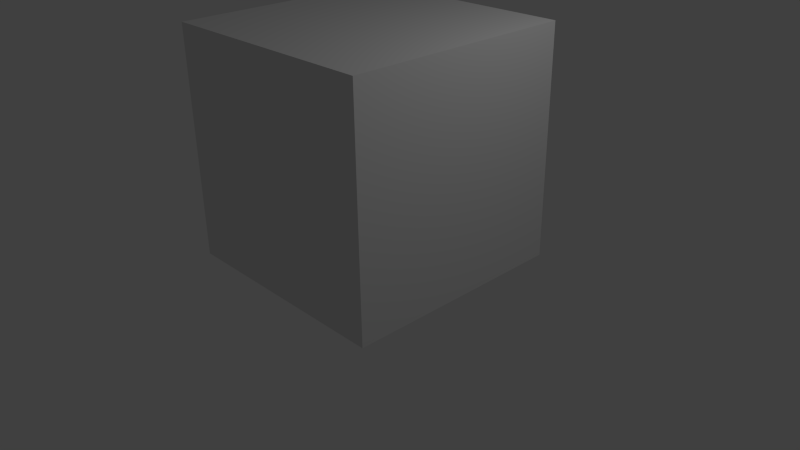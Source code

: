 # Source: Crate.blend  (saved by Blender 2.69.0; exported with 4.5.12 LTS)
import bpy
from mathutils import Matrix  # noqa: F401  (used for matrix-valued properties, if any)

bpy.ops.wm.read_factory_settings(use_empty=True)
scene = bpy.context.scene
scene.name = 'Scene'

# ---- collections
col_collection_1 = bpy.data.collections.new('Collection 1'); scene.collection.children.link(col_collection_1)

# ---- materials (node trees are filled in below, after node groups)
mat_material = bpy.data.materials.new('Material')
mat_material.alpha_threshold = 0.0
mat_material.use_transparent_shadow = False
mat_material.roughness = 0.5
mat_material.line_color = (0.0, 0.0, 0.0, 1.0)

# ---- material node trees

# ---- world
world_world = bpy.data.worlds.new('World'); scene.world = world_world
world_world.color = (0.05088, 0.05088, 0.05088)
world_world.use_sun_shadow = False
world_world.sun_shadow_jitter_overblur = 0.0
world_world.cycles.sampling_method = 'MANUAL'
world_world.cycles.sample_map_resolution = 256

# ---- cameras
cam_camera = bpy.data.cameras.new('Camera')
cam_camera.clip_end = 100.0
cam_camera.lens = 35.0
cam_camera.sensor_width = 32.0
cam_camera.sensor_height = 18.0
cam_camera.ortho_scale = 7.314
cam_camera.dof.focus_distance = 0.0
cam_camera.dof.aperture_fstop = 128.0

# ---- lights
light_lamp = bpy.data.lights.new('Lamp', 'POINT')
light_lamp.transmission_factor = 0.0
light_lamp.cutoff_distance = 30.0
light_lamp.energy = 100.0
light_lamp.shadow_buffer_clip_start = 1.001
light_lamp.shadow_soft_size = 0.1
light_lamp.shadow_maximum_resolution = 0.006
light_lamp.use_absolute_resolution = True
light_lamp.cycles.use_multiple_importance_sampling = False

# ---- meshes
me_cube = bpy.data.meshes.new('Cube')
me_cube.from_pydata([(0.5, 0.5, 2.98e-08), (0.5, -0.5, 2.98e-08), (-0.5, -0.5, 2.98e-08), (-0.5, 0.5, 2.98e-08), (0.5, 0.5, 1.0), (0.5, -0.5, 1.0), (-0.5, -0.5, 1.0), (-0.5, 0.5, 1.0)], [], [(0, 1, 2, 3), (4, 7, 6, 5), (0, 4, 5, 1), (1, 5, 6, 2), (2, 6, 7, 3), (4, 0, 3, 7)])
me_cube.materials.append(mat_material)
me_cube.use_remesh_preserve_volume = False
me_cube.use_remesh_preserve_attributes = False
me_cube.use_mirror_vertex_groups = False
me_cube.update()

# ---- objects
ob_cube = bpy.data.objects.new('Cube', me_cube)
ob_lamp = bpy.data.objects.new('Lamp', light_lamp)
ob_camera = bpy.data.objects.new('Camera', cam_camera)

# ---- transforms, parenting, visibility, modifiers, constraints
ob_cube.location = (0.0, 0.0, 0.0)
ob_cube.scale = (3.0, 3.0, 3.0)
ob_cube.lock_rotations_4d = False
ob_cube.empty_display_type = 'ARROWS'
ob_cube.lineart.crease_threshold = 0.0
ob_lamp.location = (4.076, 1.005, 5.904)
ob_lamp.rotation_euler = (0.6503, 0.05522, 1.866)
ob_lamp.lock_rotations_4d = False
ob_lamp.empty_display_type = 'ARROWS'
ob_lamp.color = (0.0, 0.0, 0.0, 0.0)
ob_lamp.lineart.crease_threshold = 0.0
ob_camera.location = (7.481, -6.508, 5.344)
ob_camera.rotation_euler = (1.109, 0.01082, 0.8149)
ob_camera.lock_rotations_4d = False
ob_camera.empty_display_type = 'ARROWS'
ob_camera.color = (0.0, 0.0, 0.0, 0.0)
ob_camera.display_type = 'WIRE'
ob_camera.lineart.crease_threshold = 0.0

# ---- collection membership
col_collection_1.objects.link(ob_cube)
col_collection_1.objects.link(ob_lamp)
col_collection_1.objects.link(ob_camera)

# ---- scene / render settings (as saved in the file)
scene.camera = ob_camera
scene.frame_start = 1; scene.frame_end = 250; scene.frame_set(1)
scene.render.engine = 'BLENDER_EEVEE_NEXT'
scene.render.image_settings.compression = 90
scene.render.resolution_percentage = 50
scene.render.dither_intensity = 0.0
scene.cycles.use_denoising = False
scene.cycles.samples = 10
scene.cycles.sampling_pattern = 'TABULATED_SOBOL'
scene.cycles.light_sampling_threshold = 0.0
scene.cycles.use_adaptive_sampling = False
scene.cycles.use_light_tree = False
scene.cycles.blur_glossy = 0.0
scene.cycles.volume_bounces = 1
scene.cycles.pixel_filter_type = 'GAUSSIAN'
scene.cycles.sample_clamp_indirect = 0.0
scene.view_settings.view_transform = 'Standard'
bpy.context.view_layer.update()
